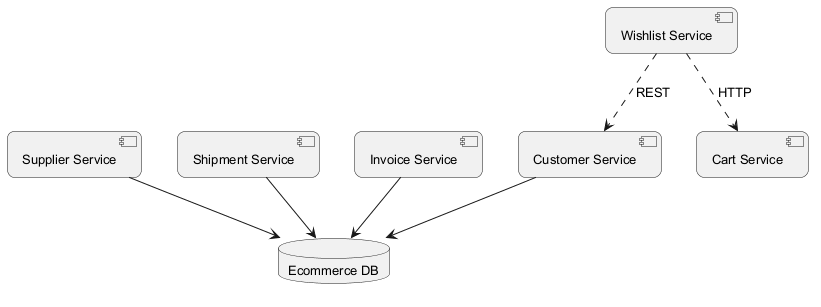

The diagram above was rendered by PlantUML. Its source (embedded in the PNG):
@startuml
skinparam backgroundColor #FFFFFF
skinparam roundCorner 15
skinparam defaultFontSize 13
component "Customer Service" as C_CustomerService
component "Supplier Service" as C_SupplierService
component "Shipment Service" as C_ShipmentService
component "Wishlist Service" as C_WishlistService
component "Invoice Service" as C_InvoiceService
component "Cart Service" as C_CartService
database "Ecommerce DB" as DB_ecommerce
C_CustomerService --> DB_ecommerce
C_SupplierService --> DB_ecommerce
C_ShipmentService --> DB_ecommerce
C_InvoiceService --> DB_ecommerce
C_WishlistService ..> C_CartService : HTTP
C_WishlistService ..> C_CustomerService : REST
@enduml